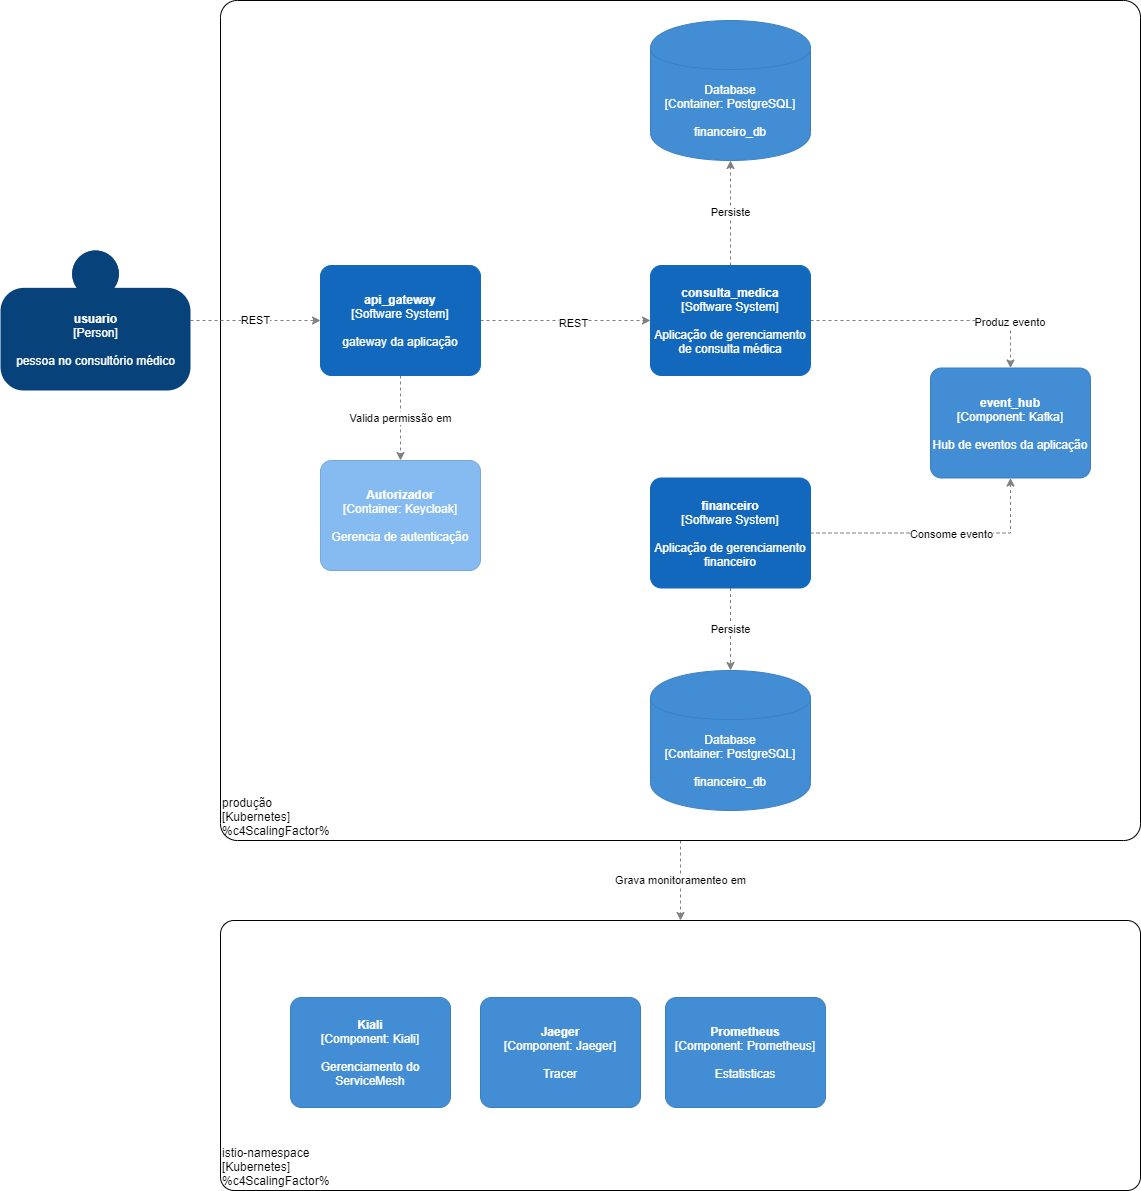

The diagram above was exported from draw.io. Its source (the exported page's mxGraphModel, read from the mxfile embedded in the PNG):
<mxGraphModel dx="1422" dy="762" grid="1" gridSize="10" guides="1" tooltips="1" connect="1" arrows="1" fold="1" page="1" pageScale="1" pageWidth="1669" pageHeight="2554" math="0" shadow="0">
  <root>
    <mxCell id="0" />
    <mxCell id="1" parent="0" />
    <mxCell id="lR0UiLVkf9m8LeXs_rKr-5" value="Grava monitoramenteo em" style="edgeStyle=orthogonalEdgeStyle;rounded=0;orthogonalLoop=1;jettySize=auto;html=1;entryX=0.5;entryY=0;entryDx=0;entryDy=0;entryPerimeter=0;dashed=1;strokeColor=#808080;" edge="1" parent="1" source="HuySoPL0l9EV1rXbAQyC-9" target="lR0UiLVkf9m8LeXs_rKr-2">
      <mxGeometry relative="1" as="geometry" />
    </mxCell>
    <object placeholders="1" c4Name="produção" c4Type="DeploymentNode" c4OperationSystem="Kubernetes" label="&lt;div style=&quot;text-align: left&quot;&gt;%c4Name%&lt;/div&gt;&lt;div style=&quot;text-align: left&quot;&gt;[%c4OperationSystem%]&lt;/div&gt;&lt;div style=&quot;text-align: right&quot;&gt;%c4ScalingFactor%&lt;/div&gt;" id="HuySoPL0l9EV1rXbAQyC-9">
      <mxCell style="rounded=1;whiteSpace=wrap;html=1;labelBackgroundColor=none;fillColor=#ffffff;fontColor=#000000;align=left;arcSize=2;strokeColor=#000000;verticalAlign=bottom;metaEdit=1;metaData={&quot;c4Type&quot;:{&quot;editable&quot;:false}};points=[[0.25,0,0],[0.5,0,0],[0.75,0,0],[1,0.25,0],[1,0.5,0],[1,0.75,0],[0.75,1,0],[0.5,1,0],[0.25,1,0],[0,0.75,0],[0,0.5,0],[0,0.25,0]];" parent="1" vertex="1">
        <mxGeometry x="230" y="170" width="920" height="840" as="geometry" />
      </mxCell>
    </object>
    <mxCell id="HuySoPL0l9EV1rXbAQyC-16" style="edgeStyle=orthogonalEdgeStyle;rounded=0;orthogonalLoop=1;jettySize=auto;html=1;exitX=1;exitY=0.5;exitDx=0;exitDy=0;exitPerimeter=0;dashed=1;strokeColor=#808080;entryX=0.5;entryY=0;entryDx=0;entryDy=0;entryPerimeter=0;" parent="1" source="HuySoPL0l9EV1rXbAQyC-10" target="HuySoPL0l9EV1rXbAQyC-17" edge="1">
      <mxGeometry relative="1" as="geometry">
        <mxPoint x="890" y="435" as="sourcePoint" />
        <mxPoint x="1010" y="537.5" as="targetPoint" />
      </mxGeometry>
    </mxCell>
    <mxCell id="HuySoPL0l9EV1rXbAQyC-18" value="Produz evento&amp;nbsp;" style="edgeLabel;html=1;align=center;verticalAlign=middle;resizable=0;points=[];" parent="HuySoPL0l9EV1rXbAQyC-16" vertex="1" connectable="0">
      <mxGeometry x="0.6135" relative="1" as="geometry">
        <mxPoint y="1" as="offset" />
      </mxGeometry>
    </mxCell>
    <mxCell id="HuySoPL0l9EV1rXbAQyC-26" value="Persiste" style="edgeStyle=orthogonalEdgeStyle;rounded=0;orthogonalLoop=1;jettySize=auto;html=1;exitX=0.5;exitY=0;exitDx=0;exitDy=0;exitPerimeter=0;dashed=1;strokeColor=#808080;" parent="1" source="HuySoPL0l9EV1rXbAQyC-10" target="HuySoPL0l9EV1rXbAQyC-25" edge="1">
      <mxGeometry relative="1" as="geometry" />
    </mxCell>
    <object placeholders="1" c4Name="consulta_medica" c4Type="Software System" c4Description="Aplicação de gerenciamento de consulta médica" label="&lt;b&gt;%c4Name%&lt;/b&gt;&lt;div&gt;[%c4Type%]&lt;/div&gt;&lt;br&gt;&lt;div&gt;%c4Description%&lt;/div&gt;" id="HuySoPL0l9EV1rXbAQyC-10">
      <mxCell style="rounded=1;whiteSpace=wrap;html=1;labelBackgroundColor=none;fillColor=#1168BD;fontColor=#ffffff;align=center;arcSize=10;strokeColor=#1168BD;metaEdit=1;metaData={&quot;c4Type&quot;:{&quot;editable&quot;:false}};points=[[0.25,0,0],[0.5,0,0],[0.75,0,0],[1,0.25,0],[1,0.5,0],[1,0.75,0],[0.75,1,0],[0.5,1,0],[0.25,1,0],[0,0.75,0],[0,0.5,0],[0,0.25,0]];" parent="1" vertex="1">
        <mxGeometry x="660" y="435" width="160" height="110.00000000000001" as="geometry" />
      </mxCell>
    </object>
    <mxCell id="HuySoPL0l9EV1rXbAQyC-19" style="edgeStyle=orthogonalEdgeStyle;rounded=0;orthogonalLoop=1;jettySize=auto;html=1;entryX=0.5;entryY=1;entryDx=0;entryDy=0;entryPerimeter=0;dashed=1;strokeColor=#808080;" parent="1" source="HuySoPL0l9EV1rXbAQyC-11" target="HuySoPL0l9EV1rXbAQyC-17" edge="1">
      <mxGeometry relative="1" as="geometry" />
    </mxCell>
    <mxCell id="HuySoPL0l9EV1rXbAQyC-20" value="Consome evento" style="edgeLabel;html=1;align=center;verticalAlign=middle;resizable=0;points=[];" parent="HuySoPL0l9EV1rXbAQyC-19" vertex="1" connectable="0">
      <mxGeometry x="0.098" relative="1" as="geometry">
        <mxPoint y="1" as="offset" />
      </mxGeometry>
    </mxCell>
    <mxCell id="HuySoPL0l9EV1rXbAQyC-24" value="Persiste" style="edgeStyle=orthogonalEdgeStyle;rounded=0;orthogonalLoop=1;jettySize=auto;html=1;exitX=0.5;exitY=1;exitDx=0;exitDy=0;exitPerimeter=0;dashed=1;strokeColor=#808080;" parent="1" source="HuySoPL0l9EV1rXbAQyC-11" target="HuySoPL0l9EV1rXbAQyC-22" edge="1">
      <mxGeometry relative="1" as="geometry" />
    </mxCell>
    <object placeholders="1" c4Name="financeiro" c4Type="Software System" c4Description="Aplicação de gerenciamento financeiro" label="&lt;b&gt;%c4Name%&lt;/b&gt;&lt;div&gt;[%c4Type%]&lt;/div&gt;&lt;br&gt;&lt;div&gt;%c4Description%&lt;/div&gt;" id="HuySoPL0l9EV1rXbAQyC-11">
      <mxCell style="rounded=1;whiteSpace=wrap;html=1;labelBackgroundColor=none;fillColor=#1168BD;fontColor=#ffffff;align=center;arcSize=10;strokeColor=#1168BD;metaEdit=1;metaData={&quot;c4Type&quot;:{&quot;editable&quot;:false}};points=[[0.25,0,0],[0.5,0,0],[0.75,0,0],[1,0.25,0],[1,0.5,0],[1,0.75,0],[0.75,1,0],[0.5,1,0],[0.25,1,0],[0,0.75,0],[0,0.5,0],[0,0.25,0]];" parent="1" vertex="1">
        <mxGeometry x="660" y="647.5" width="160" height="110.00000000000001" as="geometry" />
      </mxCell>
    </object>
    <mxCell id="HuySoPL0l9EV1rXbAQyC-13" style="edgeStyle=orthogonalEdgeStyle;rounded=0;orthogonalLoop=1;jettySize=auto;html=1;exitX=1;exitY=0.5;exitDx=0;exitDy=0;exitPerimeter=0;dashed=1;strokeColor=#808080;" parent="1" source="HuySoPL0l9EV1rXbAQyC-12" target="HuySoPL0l9EV1rXbAQyC-10" edge="1">
      <mxGeometry relative="1" as="geometry" />
    </mxCell>
    <mxCell id="HuySoPL0l9EV1rXbAQyC-14" value="REST" style="edgeLabel;html=1;align=center;verticalAlign=middle;resizable=0;points=[];" parent="HuySoPL0l9EV1rXbAQyC-13" vertex="1" connectable="0">
      <mxGeometry x="0.0848" y="-2" relative="1" as="geometry">
        <mxPoint as="offset" />
      </mxGeometry>
    </mxCell>
    <mxCell id="HuySoPL0l9EV1rXbAQyC-30" value="Valida permissão em" style="edgeStyle=orthogonalEdgeStyle;rounded=0;orthogonalLoop=1;jettySize=auto;html=1;exitX=0.5;exitY=1;exitDx=0;exitDy=0;exitPerimeter=0;dashed=1;strokeColor=#808080;" parent="1" source="HuySoPL0l9EV1rXbAQyC-12" target="HuySoPL0l9EV1rXbAQyC-29" edge="1">
      <mxGeometry relative="1" as="geometry" />
    </mxCell>
    <object placeholders="1" c4Name="api_gateway" c4Type="Software System" c4Description="gateway da aplicação" label="&lt;b&gt;%c4Name%&lt;/b&gt;&lt;div&gt;[%c4Type%]&lt;/div&gt;&lt;br&gt;&lt;div&gt;%c4Description%&lt;/div&gt;" id="HuySoPL0l9EV1rXbAQyC-12">
      <mxCell style="rounded=1;whiteSpace=wrap;html=1;labelBackgroundColor=none;fillColor=#1168BD;fontColor=#ffffff;align=center;arcSize=10;strokeColor=#1168BD;metaEdit=1;metaData={&quot;c4Type&quot;:{&quot;editable&quot;:false}};points=[[0.25,0,0],[0.5,0,0],[0.75,0,0],[1,0.25,0],[1,0.5,0],[1,0.75,0],[0.75,1,0],[0.5,1,0],[0.25,1,0],[0,0.75,0],[0,0.5,0],[0,0.25,0]];" parent="1" vertex="1">
        <mxGeometry x="330" y="435" width="160" height="110.00000000000001" as="geometry" />
      </mxCell>
    </object>
    <object placeholders="1" c4Name="event_hub" c4Type="Component" c4Technology="Kafka" c4Description="Hub de eventos da aplicação" label="&lt;b&gt;%c4Name%&lt;/b&gt;&lt;div&gt;[%c4Type%: %c4Technology%]&lt;/div&gt;&lt;br&gt;&lt;div&gt;%c4Description%&lt;/div&gt;" id="HuySoPL0l9EV1rXbAQyC-17">
      <mxCell style="rounded=1;whiteSpace=wrap;html=1;labelBackgroundColor=none;fillColor=#438DD5;fontColor=#ffffff;align=center;arcSize=10;strokeColor=#3C7FC0;metaEdit=1;metaData={&quot;c4Type&quot;:{&quot;editable&quot;:false}};points=[[0.25,0,0],[0.5,0,0],[0.75,0,0],[1,0.25,0],[1,0.5,0],[1,0.75,0],[0.75,1,0],[0.5,1,0],[0.25,1,0],[0,0.75,0],[0,0.5,0],[0,0.25,0]];" parent="1" vertex="1">
        <mxGeometry x="940" y="537.5" width="160" height="110.00000000000001" as="geometry" />
      </mxCell>
    </object>
    <object placeholders="1" c4Type="Database" c4Technology="PostgreSQL" c4Description="financeiro_db" label="%c4Type%&lt;div&gt;[Container:&amp;nbsp;%c4Technology%]&lt;/div&gt;&lt;br&gt;&lt;div&gt;%c4Description%&lt;/div&gt;" id="HuySoPL0l9EV1rXbAQyC-22">
      <mxCell style="shape=cylinder;whiteSpace=wrap;html=1;boundedLbl=1;rounded=0;labelBackgroundColor=none;fillColor=#438DD5;fontSize=12;fontColor=#ffffff;align=center;strokeColor=#3C7FC0;metaEdit=1;points=[[0.5,0,0],[1,0.25,0],[1,0.5,0],[1,0.75,0],[0.5,1,0],[0,0.75,0],[0,0.5,0],[0,0.25,0]];metaData={&quot;c4Type&quot;:{&quot;editable&quot;:false}};" parent="1" vertex="1">
        <mxGeometry x="660" y="840" width="160" height="140" as="geometry" />
      </mxCell>
    </object>
    <object placeholders="1" c4Type="Database" c4Technology="PostgreSQL" c4Description="financeiro_db" label="%c4Type%&lt;div&gt;[Container:&amp;nbsp;%c4Technology%]&lt;/div&gt;&lt;br&gt;&lt;div&gt;%c4Description%&lt;/div&gt;" id="HuySoPL0l9EV1rXbAQyC-25">
      <mxCell style="shape=cylinder;whiteSpace=wrap;html=1;boundedLbl=1;rounded=0;labelBackgroundColor=none;fillColor=#438DD5;fontSize=12;fontColor=#ffffff;align=center;strokeColor=#3C7FC0;metaEdit=1;points=[[0.5,0,0],[1,0.25,0],[1,0.5,0],[1,0.75,0],[0.5,1,0],[0,0.75,0],[0,0.5,0],[0,0.25,0]];metaData={&quot;c4Type&quot;:{&quot;editable&quot;:false}};" parent="1" vertex="1">
        <mxGeometry x="660" y="190" width="160" height="140" as="geometry" />
      </mxCell>
    </object>
    <mxCell id="HuySoPL0l9EV1rXbAQyC-28" value="REST" style="edgeStyle=orthogonalEdgeStyle;rounded=0;orthogonalLoop=1;jettySize=auto;html=1;dashed=1;strokeColor=#808080;" parent="1" source="HuySoPL0l9EV1rXbAQyC-27" target="HuySoPL0l9EV1rXbAQyC-12" edge="1">
      <mxGeometry relative="1" as="geometry" />
    </mxCell>
    <object placeholders="1" c4Name="usuario" c4Type="Person" c4Description="pessoa no consultório médico" label="&lt;b&gt;%c4Name%&lt;/b&gt;&lt;div&gt;[%c4Type%]&lt;/div&gt;&lt;br&gt;&lt;div&gt;%c4Description%&lt;/div&gt;" id="HuySoPL0l9EV1rXbAQyC-27">
      <mxCell style="html=1;dashed=0;whitespace=wrap;fillColor=#08427b;strokeColor=none;fontColor=#ffffff;shape=mxgraph.c4.person;align=center;metaEdit=1;points=[[0.5,0,0],[1,0.5,0],[1,0.75,0],[0.75,1,0],[0.5,1,0],[0.25,1,0],[0,0.75,0],[0,0.5,0]];metaData={&quot;c4Type&quot;:{&quot;editable&quot;:false}};" parent="1" vertex="1">
        <mxGeometry x="10" y="420" width="190" height="140" as="geometry" />
      </mxCell>
    </object>
    <object placeholders="1" c4Name="Autorizador" c4Type="Container" c4Technology="Keycloak" c4Description="Gerencia de autenticação" label="&lt;b&gt;%c4Name%&lt;/b&gt;&lt;div&gt;[%c4Type%: %c4Technology%]&lt;/div&gt;&lt;br&gt;&lt;div&gt;%c4Description%&lt;/div&gt;" id="HuySoPL0l9EV1rXbAQyC-29">
      <mxCell style="rounded=1;whiteSpace=wrap;html=1;labelBackgroundColor=none;fillColor=#85BBF0;fontColor=#ffffff;align=center;arcSize=10;strokeColor=#78A8D8;metaEdit=1;metaData={&quot;c4Type&quot;:{&quot;editable&quot;:false}};points=[[0.25,0,0],[0.5,0,0],[0.75,0,0],[1,0.25,0],[1,0.5,0],[1,0.75,0],[0.75,1,0],[0.5,1,0],[0.25,1,0],[0,0.75,0],[0,0.5,0],[0,0.25,0]];" parent="1" vertex="1">
        <mxGeometry x="330" y="630" width="160" height="110.00000000000001" as="geometry" />
      </mxCell>
    </object>
    <object placeholders="1" c4Name="istio-namespace" c4Type="DeploymentNode" c4OperationSystem="Kubernetes" label="&lt;div style=&quot;text-align: left&quot;&gt;%c4Name%&lt;/div&gt;&lt;div style=&quot;text-align: left&quot;&gt;[%c4OperationSystem%]&lt;/div&gt;&lt;div style=&quot;text-align: right&quot;&gt;%c4ScalingFactor%&lt;/div&gt;" id="lR0UiLVkf9m8LeXs_rKr-2">
      <mxCell style="rounded=1;whiteSpace=wrap;html=1;labelBackgroundColor=none;fillColor=#ffffff;fontColor=#000000;align=left;arcSize=5;strokeColor=#000000;verticalAlign=bottom;metaEdit=1;metaData={&quot;c4Type&quot;:{&quot;editable&quot;:false}};points=[[0.25,0,0],[0.5,0,0],[0.75,0,0],[1,0.25,0],[1,0.5,0],[1,0.75,0],[0.75,1,0],[0.5,1,0],[0.25,1,0],[0,0.75,0],[0,0.5,0],[0,0.25,0]];" vertex="1" parent="1">
        <mxGeometry x="230" y="1090" width="920" height="270" as="geometry" />
      </mxCell>
    </object>
    <object placeholders="1" c4Name="Kiali" c4Type="Component" c4Technology="Kiali" c4Description="Gerenciamento do ServiceMesh" label="&lt;b&gt;%c4Name%&lt;/b&gt;&lt;div&gt;[%c4Type%: %c4Technology%]&lt;/div&gt;&lt;br&gt;&lt;div&gt;%c4Description%&lt;/div&gt;" id="lR0UiLVkf9m8LeXs_rKr-3">
      <mxCell style="rounded=1;whiteSpace=wrap;html=1;labelBackgroundColor=none;fillColor=#438DD5;fontColor=#ffffff;align=center;arcSize=10;strokeColor=#3C7FC0;metaEdit=1;metaData={&quot;c4Type&quot;:{&quot;editable&quot;:false}};points=[[0.25,0,0],[0.5,0,0],[0.75,0,0],[1,0.25,0],[1,0.5,0],[1,0.75,0],[0.75,1,0],[0.5,1,0],[0.25,1,0],[0,0.75,0],[0,0.5,0],[0,0.25,0]];" vertex="1" parent="1">
        <mxGeometry x="300" y="1167" width="160" height="110.00000000000001" as="geometry" />
      </mxCell>
    </object>
    <object placeholders="1" c4Name="Jaeger" c4Type="Component" c4Technology="Jaeger" c4Description="Tracer" label="&lt;b&gt;%c4Name%&lt;/b&gt;&lt;div&gt;[%c4Type%: %c4Technology%]&lt;/div&gt;&lt;br&gt;&lt;div&gt;%c4Description%&lt;/div&gt;" id="lR0UiLVkf9m8LeXs_rKr-4">
      <mxCell style="rounded=1;whiteSpace=wrap;html=1;labelBackgroundColor=none;fillColor=#438DD5;fontColor=#ffffff;align=center;arcSize=10;strokeColor=#3C7FC0;metaEdit=1;metaData={&quot;c4Type&quot;:{&quot;editable&quot;:false}};points=[[0.25,0,0],[0.5,0,0],[0.75,0,0],[1,0.25,0],[1,0.5,0],[1,0.75,0],[0.75,1,0],[0.5,1,0],[0.25,1,0],[0,0.75,0],[0,0.5,0],[0,0.25,0]];" vertex="1" parent="1">
        <mxGeometry x="490" y="1167" width="160" height="110.00000000000001" as="geometry" />
      </mxCell>
    </object>
    <object placeholders="1" c4Name="Prometheus" c4Type="Component" c4Technology="Prometheus" c4Description="Estatisticas" label="&lt;b&gt;%c4Name%&lt;/b&gt;&lt;div&gt;[%c4Type%: %c4Technology%]&lt;/div&gt;&lt;br&gt;&lt;div&gt;%c4Description%&lt;/div&gt;" id="lR0UiLVkf9m8LeXs_rKr-6">
      <mxCell style="rounded=1;whiteSpace=wrap;html=1;labelBackgroundColor=none;fillColor=#438DD5;fontColor=#ffffff;align=center;arcSize=10;strokeColor=#3C7FC0;metaEdit=1;metaData={&quot;c4Type&quot;:{&quot;editable&quot;:false}};points=[[0.25,0,0],[0.5,0,0],[0.75,0,0],[1,0.25,0],[1,0.5,0],[1,0.75,0],[0.75,1,0],[0.5,1,0],[0.25,1,0],[0,0.75,0],[0,0.5,0],[0,0.25,0]];" vertex="1" parent="1">
        <mxGeometry x="675" y="1167" width="160" height="110.00000000000001" as="geometry" />
      </mxCell>
    </object>
  </root>
</mxGraphModel>